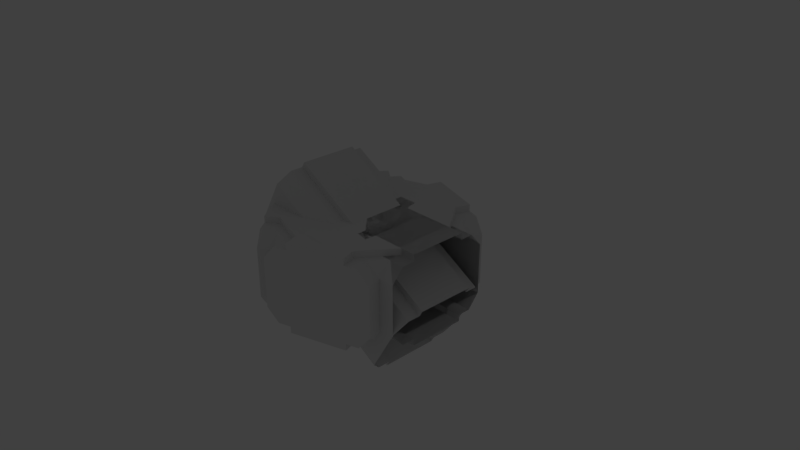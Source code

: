 # Source: internals.blend  (saved by Blender 2.78.0; exported with 4.5.12 LTS)
import bpy
from mathutils import Matrix  # noqa: F401  (used for matrix-valued properties, if any)

bpy.ops.wm.read_factory_settings(use_empty=True)
scene = bpy.context.scene
scene.name = 'Scene'

# ---- collections
col_collection_1 = bpy.data.collections.new('Collection 1'); scene.collection.children.link(col_collection_1)
col_collection_1.hide_render = True
col_collection_1.hide_viewport = True
col_collection_2 = bpy.data.collections.new('Collection 2'); scene.collection.children.link(col_collection_2)

# ---- world
world_world = bpy.data.worlds.new('World'); scene.world = world_world
world_world.color = (0.05088, 0.05088, 0.05088)
world_world.use_sun_shadow = False
world_world.sun_shadow_jitter_overblur = 0.0
world_world.cycles.sampling_method = 'MANUAL'

# ---- cameras
cam_camera = bpy.data.cameras.new('Camera')
cam_camera.clip_end = 100.0
cam_camera.lens = 35.0
cam_camera.sensor_width = 32.0
cam_camera.sensor_height = 18.0
cam_camera.ortho_scale = 7.314
cam_camera.dof.focus_distance = 0.0
cam_camera.dof.aperture_fstop = 128.0

# ---- lights
light_sun = bpy.data.lights.new('Sun', 'SUN')
light_sun.transmission_factor = 0.0
light_sun.angle = 0.1993
light_sun.energy = 1.0
light_sun.shadow_buffer_clip_start = 0.5
light_sun.shadow_soft_size = 0.1
light_sun.shadow_cascade_max_distance = 1000.0
light_lamp = bpy.data.lights.new('Lamp', 'POINT')
light_lamp.transmission_factor = 0.0
light_lamp.cutoff_distance = 30.0
light_lamp.energy = 100.0
light_lamp.shadow_buffer_clip_start = 1.001
light_lamp.shadow_soft_size = 0.1
light_lamp.shadow_maximum_resolution = 0.006
light_lamp.use_absolute_resolution = True

# ---- meshes
me_plane_011 = bpy.data.meshes.new('Plane.011')
me_plane_011.from_pydata([(-3.752, -2.15, -4.038), (-3.077, -2.15, -4.258), (2.301, -0.7069, -5.339), (1.276, -0.7069, -5.672), (0.662, -2.15, -5.472), (-4.366, -0.7069, -3.839), (-4.366, -1.403, -3.839), (4.992, -2.15, -1.636), (2.301, -0.2999, -5.339), (2.681, -2.15, -4.816), (4.045, -2.516, -2.939), (-5.0, -2.15, -2.321), (-5.0, -1.403, -2.967), (-0.01314, -2.15, -5.253), (-1.545, -2.516, -4.755), (5.789, -1.403, -0.539), (4.992, -2.516, -1.636), (3.098, -2.15, -4.242), (3.098, -2.516, -4.242), (-5.0, -0.2999, -2.967), (-5.0, -0.7069, -2.967), (-5.0, -2.15, -1.611), (-5.0, -2.516, -1.611), (1.276, -0.2999, -5.672), (1.276, -1.403, -5.672), (-0.01314, -2.516, -5.253), (-4.366, -0.2999, -3.839), (-3.077, -2.516, -4.258), (5.789, -0.2999, -0.539), (5.789, -0.7069, -0.539), (5.409, -2.15, -1.062), (2.301, -1.403, -5.339), (-4.131, -0.7069, -3.002), (1.578, -0.2999, -4.857), (1.578, -0.7069, -4.857), (1.578, -1.403, -4.857), (0.9225, -2.15, -4.671), (0.2474, -2.15, -4.451), (0.2474, -2.516, -4.451), (-4.131, -0.2999, -3.002), (-4.131, -1.403, -3.002), (-3.492, -2.15, -3.236), (-2.817, -2.15, -3.456), (-2.817, -2.516, -3.456), (-1.285, -2.516, -3.953), (4.727, -2.15, -0.566), (4.31, -2.15, -1.14), (4.31, -2.516, -1.14), (1.999, -2.15, -4.321), (2.416, -2.15, -3.747), (2.416, -2.516, -3.747), (3.363, -2.516, -2.443), (-4.157, -2.15, -2.321), (-4.157, -2.15, -1.611), (-4.157, -2.516, -1.611), (1.276, 0.0, -5.672), (-3.752, 2.15, -4.038), (-3.077, 2.15, -4.258), (-4.366, 0.0, -3.839), (2.301, 0.7069, -5.339), (1.276, 0.7069, -5.672), (0.662, 2.15, -5.472), (-4.366, 0.7069, -3.839), (-4.366, 1.403, -3.839), (4.992, 2.15, -1.636), (2.301, 0.2999, -5.339), (2.681, 2.15, -4.816), (4.045, 2.516, -2.939), (-5.0, 2.15, -2.321), (-5.0, 1.403, -2.967), (-0.01314, 2.15, -5.253), (-1.545, 2.516, -4.755), (5.789, 1.403, -0.539), (4.992, 2.516, -1.636), (5.789, 0.0, -0.539), (3.098, 2.15, -4.242), (3.098, 2.516, -4.242), (-5.0, 0.2999, -2.967), (-5.0, 0.7069, -2.967), (-5.0, 2.15, -1.611), (-5.0, 2.516, -1.611), (-5.0, 0.0, -2.967), (1.276, 0.2999, -5.672), (1.276, 1.403, -5.672), (-0.01314, 2.516, -5.253), (-4.366, 0.2999, -3.839), (-3.077, 2.516, -4.258), (5.789, 0.2999, -0.539), (5.789, 0.7069, -0.539), (5.409, 2.15, -1.062), (2.301, 1.403, -5.339), (2.301, 0.0, -5.339), (-4.131, 0.7069, -3.002), (1.578, 0.2999, -4.857), (1.578, 0.7069, -4.857), (1.578, 1.403, -4.857), (0.9225, 2.15, -4.671), (0.2474, 2.15, -4.451), (0.2474, 2.516, -4.451), (1.578, 0.0, -4.857), (-4.131, 0.2999, -3.002), (-4.131, 1.403, -3.002), (-3.492, 2.15, -3.236), (-2.817, 2.15, -3.456), (-2.817, 2.516, -3.456), (-1.285, 2.516, -3.953), (-4.131, 0.0, -3.002), (4.727, 2.15, -0.566), (4.31, 2.15, -1.14), (4.31, 2.516, -1.14), (1.999, 2.15, -4.321), (2.416, 2.15, -3.747), (2.416, 2.516, -3.747), (3.363, 2.516, -2.443), (-4.157, 2.15, -2.321), (-4.157, 2.15, -1.611), (-4.157, 2.516, -1.611), (-3.752, -2.15, 4.038), (-3.077, -2.15, 4.258), (2.301, -0.7069, 5.339), (-5.0, -2.516, 0.0), (1.276, -0.7069, 5.672), (0.662, -2.15, 5.472), (-4.366, -0.7069, 3.839), (-4.366, -1.403, 3.839), (4.992, -2.15, 1.636), (2.301, -0.2999, 5.339), (2.681, -2.15, 4.816), (4.045, -2.516, 2.939), (-5.0, -2.15, 2.321), (-5.0, -1.403, 2.967), (-0.01314, -2.15, 5.253), (-1.545, -2.516, 4.755), (5.789, -1.403, 0.539), (4.992, -2.516, 1.636), (3.098, -2.15, 4.242), (3.098, -2.516, 4.242), (-5.0, -0.2999, 2.967), (-5.0, -0.7069, 2.967), (-5.0, -2.15, 1.611), (-5.0, -2.516, 1.611), (1.276, -0.2999, 5.672), (1.276, -1.403, 5.672), (-0.01314, -2.516, 5.253), (-4.366, -0.2999, 3.839), (-3.077, -2.516, 4.258), (5.789, -0.2999, 0.539), (5.789, -0.7069, 0.539), (5.409, -2.15, 1.062), (2.301, -1.403, 5.339), (-4.131, -0.7069, 3.002), (1.578, -0.2999, 4.857), (1.578, -0.7069, 4.857), (1.578, -1.403, 4.857), (0.9225, -2.15, 4.671), (0.2474, -2.15, 4.451), (0.2474, -2.516, 4.451), (-4.131, -0.2999, 3.002), (-4.131, -1.403, 3.002), (-3.492, -2.15, 3.236), (-2.817, -2.15, 3.456), (-2.817, -2.516, 3.456), (-1.285, -2.516, 3.953), (5.107, -0.2999, 0.0), (5.107, -0.7069, 0.0), (5.107, -1.403, 0.0), (4.727, -2.15, 0.566), (4.31, -2.15, 1.14), (4.31, -2.516, 1.14), (1.999, -2.15, 4.321), (2.416, -2.15, 3.747), (2.416, -2.516, 3.747), (3.363, -2.516, 2.443), (-4.157, -2.15, 2.321), (-4.157, -2.15, 1.611), (-4.157, -2.516, 1.611), (-4.157, -2.516, 0.0), (4.31, -2.516, 0.0), (4.727, -2.15, 0.0), (4.31, -2.15, 0.0), (1.276, 0.0, 5.672), (-3.752, 2.15, 4.038), (-3.077, 2.15, 4.258), (-4.366, 0.0, 3.839), (2.301, 0.7069, 5.339), (-5.0, 2.516, 0.0), (1.276, 0.7069, 5.672), (0.662, 2.15, 5.472), (-4.366, 0.7069, 3.839), (-4.366, 1.403, 3.839), (4.992, 2.15, 1.636), (2.301, 0.2999, 5.339), (2.681, 2.15, 4.816), (4.045, 2.516, 2.939), (-5.0, 2.15, 2.321), (-5.0, 1.403, 2.967), (-0.01314, 2.15, 5.253), (-1.545, 2.516, 4.755), (5.789, 1.403, 0.539), (4.992, 2.516, 1.636), (5.789, 0.0, 0.539), (3.098, 2.15, 4.242), (3.098, 2.516, 4.242), (-5.0, 0.2999, 2.967), (-5.0, 0.7069, 2.967), (-5.0, 2.15, 1.611), (-5.0, 2.516, 1.611), (-5.0, 0.0, 2.967), (1.276, 0.2999, 5.672), (1.276, 1.403, 5.672), (-0.01314, 2.516, 5.253), (-4.366, 0.2999, 3.839), (-3.077, 2.516, 4.258), (5.789, 0.2999, 0.539), (5.789, 0.7069, 0.539), (5.409, 2.15, 1.062), (2.301, 1.403, 5.339), (2.301, 0.0, 5.339), (-4.131, 0.7069, 3.002), (1.578, 0.2999, 4.857), (1.578, 0.7069, 4.857), (1.578, 1.403, 4.857), (0.9225, 2.15, 4.671), (0.2474, 2.15, 4.451), (0.2474, 2.516, 4.451), (1.578, 0.0, 4.857), (-4.131, 0.2999, 3.002), (-4.131, 1.403, 3.002), (-3.492, 2.15, 3.236), (-2.817, 2.15, 3.456), (-2.817, 2.516, 3.456), (-1.285, 2.516, 3.953), (-4.131, 0.0, 3.002), (5.107, 0.2999, 0.0), (5.107, 0.7069, 0.0), (5.107, 1.403, 0.0), (4.727, 2.15, 0.566), (4.31, 2.15, 1.14), (4.31, 2.516, 1.14), (5.107, 0.0, 0.0), (1.999, 2.15, 4.321), (2.416, 2.15, 3.747), (2.416, 2.516, 3.747), (3.363, 2.516, 2.443), (-4.157, 2.15, 2.321), (-4.157, 2.15, 1.611), (-4.157, 2.516, 1.611), (-4.157, 2.516, 0.0), (4.31, 2.516, 0.0), (4.727, 2.15, 0.0), (4.31, 2.15, 0.0)], [], [(91, 99, 33, 8), (8, 33, 34, 2), (2, 34, 35, 31), (31, 35, 48, 9), (9, 48, 49, 17), (17, 49, 50, 18), (18, 50, 51, 10), (55, 23, 33, 99), (23, 3, 34, 33), (3, 24, 35, 34), (24, 4, 36, 35), (4, 13, 37, 36), (13, 25, 38, 37), (25, 14, 44, 38), (81, 19, 39, 106), (19, 20, 32, 39), (20, 12, 40, 32), (12, 11, 52, 40), (11, 21, 53, 52), (58, 106, 39, 26), (21, 22, 54, 53), (26, 39, 32, 5), (22, 120, 176, 54), (5, 32, 40, 6), (6, 40, 41, 0), (0, 41, 42, 1), (1, 42, 43, 27), (27, 43, 44, 14), (74, 28, 163, 239), (28, 29, 164, 163), (29, 15, 165, 164), (15, 30, 45, 165), (30, 7, 46, 45), (7, 16, 47, 46), (16, 10, 51, 47), (13, 1, 27, 14, 25), (0, 1, 13, 4, 24, 6), (5, 6, 24, 3), (23, 26, 5, 3), (55, 58, 26, 23), (17, 18, 10, 16, 7), (15, 31, 9, 17, 7, 30), (29, 2, 31, 15), (28, 8, 2, 29), (74, 91, 8, 28), (44, 43, 54, 176, 177, 47, 51, 50, 38), (42, 53, 54, 43), (41, 52, 53, 42), (40, 52, 41), (36, 37, 49, 48), (37, 38, 50, 49), (35, 36, 48), (165, 45, 178), (46, 47, 177, 179), (46, 179, 178, 45), (91, 65, 93, 99), (65, 59, 94, 93), (59, 90, 95, 94), (90, 66, 110, 95), (66, 75, 111, 110), (75, 76, 112, 111), (76, 67, 113, 112), (55, 99, 93, 82), (82, 93, 94, 60), (60, 94, 95, 83), (83, 95, 96, 61), (61, 96, 97, 70), (70, 97, 98, 84), (84, 98, 105, 71), (81, 106, 100, 77), (77, 100, 92, 78), (78, 92, 101, 69), (69, 101, 114, 68), (68, 114, 115, 79), (58, 85, 100, 106), (79, 115, 116, 80), (85, 62, 92, 100), (80, 116, 247, 185), (62, 63, 101, 92), (63, 56, 102, 101), (56, 57, 103, 102), (57, 86, 104, 103), (86, 71, 105, 104), (74, 239, 233, 87), (87, 233, 234, 88), (88, 234, 235, 72), (72, 235, 107, 89), (89, 107, 108, 64), (64, 108, 109, 73), (73, 109, 113, 67), (70, 84, 71, 86, 57), (56, 63, 83, 61, 70, 57), (62, 60, 83, 63), (82, 60, 62, 85), (55, 82, 85, 58), (75, 64, 73, 67, 76), (72, 89, 64, 75, 66, 90), (88, 72, 90, 59), (87, 88, 59, 65), (74, 87, 65, 91), (105, 98, 112, 113, 109, 248, 247, 116, 104), (103, 104, 116, 115), (102, 103, 115, 114), (101, 102, 114), (96, 110, 111, 97), (97, 111, 112, 98), (95, 110, 96), (235, 249, 107), (108, 250, 248, 109), (108, 107, 249, 250), (217, 126, 151, 225), (126, 119, 152, 151), (119, 149, 153, 152), (149, 127, 169, 153), (127, 135, 170, 169), (135, 136, 171, 170), (136, 128, 172, 171), (180, 225, 151, 141), (141, 151, 152, 121), (121, 152, 153, 142), (142, 153, 154, 122), (122, 154, 155, 131), (131, 155, 156, 143), (143, 156, 162, 132), (207, 232, 157, 137), (137, 157, 150, 138), (138, 150, 158, 130), (130, 158, 173, 129), (129, 173, 174, 139), (183, 144, 157, 232), (139, 174, 175, 140), (144, 123, 150, 157), (140, 175, 176, 120), (123, 124, 158, 150), (124, 117, 159, 158), (117, 118, 160, 159), (118, 145, 161, 160), (145, 132, 162, 161), (200, 239, 163, 146), (146, 163, 164, 147), (147, 164, 165, 133), (133, 165, 166, 148), (148, 166, 167, 125), (125, 167, 168, 134), (134, 168, 172, 128), (131, 143, 132, 145, 118), (117, 124, 142, 122, 131, 118), (123, 121, 142, 124), (141, 121, 123, 144), (180, 141, 144, 183), (135, 125, 134, 128, 136), (133, 148, 125, 135, 127, 149), (147, 133, 149, 119), (146, 147, 119, 126), (200, 146, 126, 217), (162, 156, 171, 172, 168, 177, 176, 175, 161), (160, 161, 175, 174), (159, 160, 174, 173), (158, 159, 173), (154, 169, 170, 155), (155, 170, 171, 156), (153, 169, 154), (165, 178, 166), (167, 179, 177, 168), (167, 166, 178, 179), (217, 225, 219, 191), (191, 219, 220, 184), (184, 220, 221, 216), (216, 221, 240, 192), (192, 240, 241, 201), (201, 241, 242, 202), (202, 242, 243, 193), (180, 208, 219, 225), (208, 186, 220, 219), (186, 209, 221, 220), (209, 187, 222, 221), (187, 196, 223, 222), (196, 210, 224, 223), (210, 197, 231, 224), (207, 203, 226, 232), (203, 204, 218, 226), (204, 195, 227, 218), (195, 194, 244, 227), (194, 205, 245, 244), (183, 232, 226, 211), (205, 206, 246, 245), (211, 226, 218, 188), (206, 185, 247, 246), (188, 218, 227, 189), (189, 227, 228, 181), (181, 228, 229, 182), (182, 229, 230, 212), (212, 230, 231, 197), (200, 213, 233, 239), (213, 214, 234, 233), (214, 198, 235, 234), (198, 215, 236, 235), (215, 190, 237, 236), (190, 199, 238, 237), (199, 193, 243, 238), (196, 182, 212, 197, 210), (181, 182, 196, 187, 209, 189), (188, 189, 209, 186), (208, 211, 188, 186), (180, 183, 211, 208), (201, 202, 193, 199, 190), (198, 216, 192, 201, 190, 215), (214, 184, 216, 198), (213, 191, 184, 214), (200, 217, 191, 213), (231, 230, 246, 247, 248, 238, 243, 242, 224), (229, 245, 246, 230), (228, 244, 245, 229), (227, 244, 228), (222, 223, 241, 240), (223, 224, 242, 241), (221, 222, 240), (235, 236, 249), (237, 238, 248, 250), (237, 250, 249, 236)])
me_plane_011.use_remesh_preserve_volume = False
me_plane_011.use_remesh_preserve_attributes = False
me_plane_011.use_mirror_vertex_groups = False
me_plane_011.update()
me_plane_010 = bpy.data.meshes.new('Plane.010')
me_plane_010.from_pydata([(7.452, 0.9564, -1.383), (4.936, 5.314, -1.383), (7.452, 0.9564, 1.839), (4.936, 5.314, 1.839), (2.215, -0.7821, -2.738), (2.589, -1.429, -2.092), (2.589, -1.429, -1.383), (2.772, -1.746, -1.383), (6.752, 0.5522, -1.383), (1.514, 0.433, -2.738), (0.8123, 1.648, -2.738), (0.4389, 2.295, -2.092), (0.4389, 2.295, -1.383), (0.256, 2.612, -1.383), (4.236, 4.91, -1.383), (2.215, -0.7821, 3.195), (2.589, -1.429, 2.549), (2.589, -1.429, 1.839), (2.772, -1.746, 1.839), (2.772, -1.746, 0.2282), (6.752, 0.5522, 1.839), (1.514, 0.433, 3.195), (0.8123, 1.648, 3.195), (0.4389, 2.295, 2.549), (0.4389, 2.295, 1.839), (0.256, 2.612, 1.839), (4.236, 4.91, 1.839), (0.256, -1.307, -2.738), (0.256, -2.054, -2.092), (0.256, -2.054, -1.383), (0.256, -2.42, -1.383), (-9.8, -6.118, -2.923), (0.256, 0.09595, -2.738), (0.256, 1.499, -2.738), (0.256, 2.246, -2.092), (0.256, 2.246, -1.383), (0.256, 2.612, -1.383), (-9.8, -1.087, -2.923), (0.256, -1.307, 3.195), (0.256, -2.054, 2.549), (0.256, -2.054, 1.839), (0.256, -2.42, 1.839), (0.256, -2.42, 0.2282), (-9.8, -6.118, 0.2988), (0.256, 0.09595, 3.195), (0.256, 1.499, 3.195), (0.256, 2.246, 2.549), (0.256, 2.246, 1.839), (0.256, 2.612, 1.839), (-9.8, -1.087, 0.2988), (-10.61, -6.118, -2.923), (-10.61, -1.087, -2.923), (-10.61, -6.118, 0.2988), (-10.61, -1.087, 0.2988)], [], [(12, 13, 36, 35), (11, 12, 35, 34), (10, 11, 34, 33), (9, 32, 27, 4), (9, 10, 33, 32), (4, 27, 28, 5), (5, 28, 29, 6), (7, 30, 42, 19), (18, 19, 42, 41), (17, 18, 41, 40), (16, 17, 40, 39), (15, 16, 39, 38), (21, 15, 38, 44), (21, 44, 45, 22), (22, 45, 46, 23), (48, 25, 24, 47), (23, 46, 47, 24), (6, 29, 30, 7)])
me_plane_010.use_remesh_preserve_volume = False
me_plane_010.use_remesh_preserve_attributes = False
me_plane_010.use_mirror_vertex_groups = False
me_plane_010.update()
me_plane_008 = bpy.data.meshes.new('Plane.008')
me_plane_008.from_pydata([(7.452, 0.9564, -1.383), (4.936, 5.314, -1.383), (7.452, 0.9564, 1.839), (4.936, 5.314, 1.839), (2.215, -0.7821, -2.738), (2.589, -1.429, -2.092), (2.589, -1.429, -1.383), (2.772, -1.746, -1.383), (6.752, 0.5522, -1.383), (1.514, 0.433, -2.738), (0.8123, 1.648, -2.738), (0.4389, 2.295, -2.092), (0.4389, 2.295, -1.383), (0.256, 2.612, -1.383), (4.236, 4.91, -1.383), (2.215, -0.7821, 3.195), (2.589, -1.429, 2.549), (2.589, -1.429, 1.839), (2.772, -1.746, 1.839), (2.772, -1.746, 0.2282), (6.752, 0.5522, 1.839), (1.514, 0.433, 3.195), (0.8123, 1.648, 3.195), (0.4389, 2.295, 2.549), (0.4389, 2.295, 1.839), (0.256, 2.612, 1.839), (4.236, 4.91, 1.839), (0.256, -1.307, -2.738), (0.256, -2.054, -2.092), (0.256, -2.054, -1.383), (0.256, -2.42, -1.383), (-9.8, -6.118, -2.923), (0.256, 0.09595, -2.738), (0.256, 1.499, -2.738), (0.256, 2.246, -2.092), (0.256, 2.246, -1.383), (0.256, 2.612, -1.383), (-9.8, -1.087, -2.923), (0.256, -1.307, 3.195), (0.256, -2.054, 2.549), (0.256, -2.054, 1.839), (0.256, -2.42, 1.839), (0.256, -2.42, 0.2282), (-9.8, -6.118, 0.2988), (0.256, 0.09595, 3.195), (0.256, 1.499, 3.195), (0.256, 2.246, 2.549), (0.256, 2.246, 1.839), (0.256, 2.612, 1.839), (-9.8, -1.087, 0.2988), (-10.61, -6.118, -2.923), (-10.61, -1.087, -2.923), (-10.61, -6.118, 0.2988), (-10.61, -1.087, 0.2988)], [], [(12, 13, 36, 35), (11, 12, 35, 34), (10, 11, 34, 33), (9, 32, 27, 4), (9, 10, 33, 32), (4, 27, 28, 5), (5, 28, 29, 6), (7, 30, 42, 19), (18, 19, 42, 41), (17, 18, 41, 40), (16, 17, 40, 39), (15, 16, 39, 38), (21, 15, 38, 44), (21, 44, 45, 22), (22, 45, 46, 23), (48, 25, 24, 47), (23, 46, 47, 24), (6, 29, 30, 7)])
me_plane_008.use_remesh_preserve_volume = False
me_plane_008.use_remesh_preserve_attributes = False
me_plane_008.use_mirror_vertex_groups = False
me_plane_008.update()
me_plane_007 = bpy.data.meshes.new('Plane.007')
me_plane_007.from_pydata([(0.4042, -2.15, -1.682), (0.4042, -0.2999, -2.967), (0.4042, -0.7069, -2.967), (0.4042, -1.403, -2.967), (0.4042, -2.15, -2.321), (5.0, -0.2999, -2.967), (5.0, -0.7069, -2.967), (5.0, -1.403, -2.967), (5.0, -2.15, -2.321), (0.4042, -1.403, -2.327), (0.4042, -0.7069, -2.327), (0.4042, -0.2999, -2.085), (0.4042, -2.15, -1.611), (5.0, -2.15, -1.611), (0.4042, -2.516, -1.611), (5.0, -2.516, -1.611), (0.4042, -2.15, -1.611), (0.3256, -2.15, -1.716), (0.3256, -0.2999, -2.119), (0.3256, -0.7069, -2.362), (0.3256, -1.403, -2.362), (0.3256, -2.15, -1.611), (0.4042, -2.516, -1.611), (0.4042, 2.15, -1.682), (0.4042, 0.0, -2.085), (0.4042, 0.0, -2.967), (0.4042, 0.2999, -2.967), (0.4042, 0.7069, -2.967), (0.4042, 1.403, -2.967), (0.4042, 2.15, -2.321), (5.0, 0.0, -2.967), (5.0, 0.2999, -2.967), (5.0, 0.7069, -2.967), (5.0, 1.403, -2.967), (5.0, 2.15, -2.321), (0.4042, 1.403, -2.327), (0.4042, 0.7069, -2.327), (0.4042, 0.2999, -2.085), (0.4042, 2.15, -1.611), (5.0, 2.15, -1.611), (0.4042, 2.516, -1.611), (5.0, 2.516, -1.611), (0.4042, 2.15, -1.611), (0.3256, 2.15, -1.716), (0.3256, 0.2999, -2.119), (0.3256, 0.7069, -2.362), (0.3256, 1.403, -2.362), (0.3256, 0.0, -2.119), (0.3256, 2.15, -1.611), (0.4042, 2.516, -1.611), (0.4042, -2.15, 1.682), (0.4042, -0.2999, 2.967), (0.4042, -0.7069, 2.967), (0.4042, -1.403, 2.967), (0.4042, -2.15, 2.321), (5.0, -0.2999, 2.967), (5.0, -0.7069, 2.967), (5.0, -1.403, 2.967), (5.0, -2.15, 2.321), (0.4042, -1.403, 2.327), (0.4042, -0.7069, 2.327), (0.4042, -0.2999, 2.085), (0.4042, -2.15, 1.611), (5.0, -2.15, 1.611), (0.4042, -2.516, 1.611), (5.0, -2.516, 1.611), (0.4042, -2.516, 0.0), (5.0, -2.516, 0.0), (0.4042, -2.15, 1.611), (0.3256, -2.15, 1.716), (0.3256, -0.2999, 2.119), (0.3256, -0.7069, 2.362), (0.3256, -1.403, 2.362), (0.3256, -2.15, 1.611), (0.4042, -2.516, 1.611), (0.4042, 2.15, 1.682), (0.4042, 0.0, 2.085), (0.4042, 0.0, 2.967), (0.4042, 0.2999, 2.967), (0.4042, 0.7069, 2.967), (0.4042, 1.403, 2.967), (0.4042, 2.15, 2.321), (5.0, 0.0, 2.967), (5.0, 0.2999, 2.967), (5.0, 0.7069, 2.967), (5.0, 1.403, 2.967), (5.0, 2.15, 2.321), (0.4042, 1.403, 2.327), (0.4042, 0.7069, 2.327), (0.4042, 0.2999, 2.085), (0.4042, 2.15, 1.611), (5.0, 2.15, 1.611), (0.4042, 2.516, 1.611), (5.0, 2.516, 1.611), (0.4042, 2.516, 0.0), (5.0, 2.516, 0.0), (0.4042, 2.15, 1.611), (0.3256, 2.15, 1.716), (0.3256, 0.2999, 2.119), (0.3256, 0.7069, 2.362), (0.3256, 1.403, 2.362), (0.3256, 0.0, 2.119), (0.3256, 2.15, 1.611), (0.4042, 2.516, 1.611), (-0.4042, -2.15, -1.682), (-0.4042, -0.2999, -2.967), (0.0, -2.15, -1.716), (-0.4042, -0.7069, -2.967), (-0.4042, -1.403, -2.967), (-0.4042, -2.15, -2.321), (0.0, -0.2999, -2.119), (0.0, -0.7069, -2.362), (0.0, -1.403, -2.362), (-5.0, -0.2999, -2.967), (-5.0, -0.7069, -2.967), (-5.0, -1.403, -2.967), (-5.0, -2.15, -2.321), (-0.4042, -1.403, -2.327), (-0.4042, -0.7069, -2.327), (-0.4042, -0.2999, -2.085), (-0.4042, -2.15, -1.611), (-5.0, -2.15, -1.611), (-0.4042, -2.516, -1.611), (-5.0, -2.516, -1.611), (0.0, -2.516, -1.611), (-0.4042, -2.15, -1.611), (0.0, -2.15, -1.611), (-0.3256, -2.15, -1.716), (-0.3256, -0.2999, -2.119), (-0.3256, -0.7069, -2.362), (-0.3256, -1.403, -2.362), (-0.3256, -2.15, -1.611), (-0.4042, -2.516, -1.611), (-0.4042, 2.15, -1.682), (-0.4042, 0.0, -2.085), (-0.4042, 0.0, -2.967), (-0.4042, 0.2999, -2.967), (0.0, 2.15, -1.716), (-0.4042, 0.7069, -2.967), (-0.4042, 1.403, -2.967), (-0.4042, 2.15, -2.321), (0.0, 0.2999, -2.119), (0.0, 0.7069, -2.362), (0.0, 1.403, -2.362), (0.0, 0.0, -2.119), (-5.0, 0.0, -2.967), (-5.0, 0.2999, -2.967), (-5.0, 0.7069, -2.967), (-5.0, 1.403, -2.967), (-5.0, 2.15, -2.321), (-0.4042, 1.403, -2.327), (-0.4042, 0.7069, -2.327), (-0.4042, 0.2999, -2.085), (-0.4042, 2.15, -1.611), (-5.0, 2.15, -1.611), (-0.4042, 2.516, -1.611), (-5.0, 2.516, -1.611), (0.0, 2.516, -1.611), (-0.4042, 2.15, -1.611), (0.0, 2.15, -1.611), (-0.3256, 2.15, -1.716), (-0.3256, 0.2999, -2.119), (-0.3256, 0.7069, -2.362), (-0.3256, 1.403, -2.362), (-0.3256, 0.0, -2.119), (-0.3256, 2.15, -1.611), (-0.4042, 2.516, -1.611), (-0.4042, -2.15, 1.682), (-0.4042, -0.2999, 2.967), (0.0, -2.15, 1.716), (-0.4042, -0.7069, 2.967), (-0.4042, -1.403, 2.967), (-0.4042, -2.15, 2.321), (0.0, -0.2999, 2.119), (0.0, -0.7069, 2.362), (0.0, -1.403, 2.362), (-5.0, -0.2999, 2.967), (-5.0, -0.7069, 2.967), (-5.0, -1.403, 2.967), (-5.0, -2.15, 2.321), (-0.4042, -1.403, 2.327), (-0.4042, -0.7069, 2.327), (-0.4042, -0.2999, 2.085), (-0.4042, -2.15, 1.611), (-5.0, -2.15, 1.611), (-0.4042, -2.516, 1.611), (-5.0, -2.516, 1.611), (-0.4042, -2.516, 0.0), (-5.0, -2.516, 0.0), (0.0, -2.516, 1.611), (0.0, -2.516, 0.0), (-0.4042, -2.15, 1.611), (0.0, -2.15, 1.611), (-0.3256, -2.15, 1.716), (-0.3256, -0.2999, 2.119), (-0.3256, -0.7069, 2.362), (-0.3256, -1.403, 2.362), (-0.3256, -2.15, 1.611), (-0.4042, -2.516, 1.611), (-0.4042, 2.15, 1.682), (-0.4042, 0.0, 2.085), (-0.4042, 0.0, 2.967), (-0.4042, 0.2999, 2.967), (0.0, 2.15, 1.716), (-0.4042, 0.7069, 2.967), (-0.4042, 1.403, 2.967), (-0.4042, 2.15, 2.321), (0.0, 0.2999, 2.119), (0.0, 0.7069, 2.362), (0.0, 1.403, 2.362), (0.0, 0.0, 2.119), (-5.0, 0.0, 2.967), (-5.0, 0.2999, 2.967), (-5.0, 0.7069, 2.967), (-5.0, 1.403, 2.967), (-5.0, 2.15, 2.321), (-0.4042, 1.403, 2.327), (-0.4042, 0.7069, 2.327), (-0.4042, 0.2999, 2.085), (-0.4042, 2.15, 1.611), (-5.0, 2.15, 1.611), (-0.4042, 2.516, 1.611), (-5.0, 2.516, 1.611), (-0.4042, 2.516, 0.0), (-5.0, 2.516, 0.0), (0.0, 2.516, 1.611), (0.0, 2.516, 0.0), (-0.4042, 2.15, 1.611), (0.0, 2.15, 1.611), (-0.3256, 2.15, 1.716), (-0.3256, 0.2999, 2.119), (-0.3256, 0.7069, 2.362), (-0.3256, 1.403, 2.362), (-0.3256, 0.0, 2.119), (-0.3256, 2.15, 1.611), (-0.4042, 2.516, 1.611)], [], [(19, 111, 112, 20), (18, 110, 111, 19), (47, 144, 110, 18), (20, 112, 106, 17), (3, 4, 8, 7), (15, 14, 66, 67), (24, 11, 1, 25), (11, 10, 2, 1), (10, 9, 3, 2), (8, 4, 0, 12, 13), (13, 12, 14, 15), (17, 106, 126, 21), (9, 0, 4, 3), (12, 16, 21, 126, 124, 14), (0, 17, 21, 16), (9, 20, 17, 0), (24, 47, 18, 11), (11, 18, 19, 10), (10, 19, 20, 9), (1, 2, 3, 7, 6, 5, 30, 25), (66, 14, 124, 190), (45, 46, 143, 142), (44, 45, 142, 141), (47, 44, 141, 144), (46, 43, 137, 143), (28, 33, 34, 29), (41, 95, 94, 40), (24, 25, 26, 37), (37, 26, 27, 36), (36, 27, 28, 35), (34, 39, 38, 23, 29), (39, 41, 40, 38), (43, 48, 159, 137), (35, 28, 29, 23), (38, 40, 157, 159, 48, 42), (23, 42, 48, 43), (35, 23, 43, 46), (24, 37, 44, 47), (37, 36, 45, 44), (36, 35, 46, 45), (26, 25, 30, 31, 32, 33, 28, 27), (94, 226, 157, 40), (71, 72, 175, 174), (70, 71, 174, 173), (101, 70, 173, 210), (72, 69, 169, 175), (53, 57, 58, 54), (65, 67, 66, 64), (76, 77, 51, 61), (61, 51, 52, 60), (60, 52, 53, 59), (58, 63, 62, 50, 54), (63, 65, 64, 62), (69, 73, 192, 169), (59, 53, 54, 50), (62, 64, 189, 192, 73, 68), (50, 68, 73, 69), (59, 50, 69, 72), (76, 61, 70, 101), (61, 60, 71, 70), (60, 59, 72, 71), (51, 77, 82, 55, 56, 57, 53, 52), (66, 190, 189, 64), (99, 208, 209, 100), (98, 207, 208, 99), (101, 210, 207, 98), (100, 209, 203, 97), (80, 81, 86, 85), (93, 92, 94, 95), (76, 89, 78, 77), (89, 88, 79, 78), (88, 87, 80, 79), (86, 81, 75, 90, 91), (91, 90, 92, 93), (97, 203, 228, 102), (87, 75, 81, 80), (90, 96, 102, 228, 225, 92), (75, 97, 102, 96), (87, 100, 97, 75), (76, 101, 98, 89), (89, 98, 99, 88), (88, 99, 100, 87), (78, 79, 80, 85, 84, 83, 82, 77), (94, 92, 225, 226), (129, 130, 112, 111), (128, 129, 111, 110), (164, 128, 110, 144), (130, 127, 106, 112), (108, 115, 116, 109), (123, 188, 187, 122), (134, 135, 105, 119), (119, 105, 107, 118), (118, 107, 108, 117), (116, 121, 120, 104, 109), (121, 123, 122, 120), (127, 131, 126, 106), (117, 108, 109, 104), (120, 122, 124, 126, 131, 125), (104, 125, 131, 127), (117, 104, 127, 130), (134, 119, 128, 164), (119, 118, 129, 128), (118, 117, 130, 129), (105, 135, 145, 113, 114, 115, 108, 107), (187, 190, 124, 122), (162, 142, 143, 163), (161, 141, 142, 162), (164, 144, 141, 161), (163, 143, 137, 160), (139, 140, 149, 148), (156, 155, 223, 224), (134, 152, 136, 135), (152, 151, 138, 136), (151, 150, 139, 138), (149, 140, 133, 153, 154), (154, 153, 155, 156), (160, 137, 159, 165), (150, 133, 140, 139), (153, 158, 165, 159, 157, 155), (133, 160, 165, 158), (150, 163, 160, 133), (134, 164, 161, 152), (152, 161, 162, 151), (151, 162, 163, 150), (136, 138, 139, 148, 147, 146, 145, 135), (223, 155, 157, 226), (195, 174, 175, 196), (194, 173, 174, 195), (233, 210, 173, 194), (196, 175, 169, 193), (171, 172, 179, 178), (186, 185, 187, 188), (200, 182, 168, 201), (182, 181, 170, 168), (181, 180, 171, 170), (179, 172, 167, 183, 184), (184, 183, 185, 186), (193, 169, 192, 197), (180, 167, 172, 171), (183, 191, 197, 192, 189, 185), (167, 193, 197, 191), (180, 196, 193, 167), (200, 233, 194, 182), (182, 194, 195, 181), (181, 195, 196, 180), (168, 170, 171, 178, 177, 176, 211, 201), (187, 185, 189, 190), (231, 232, 209, 208), (230, 231, 208, 207), (233, 230, 207, 210), (232, 229, 203, 209), (205, 214, 215, 206), (222, 224, 223, 221), (200, 201, 202, 218), (218, 202, 204, 217), (217, 204, 205, 216), (215, 220, 219, 199, 206), (220, 222, 221, 219), (229, 234, 228, 203), (216, 205, 206, 199), (219, 221, 225, 228, 234, 227), (199, 227, 234, 229), (216, 199, 229, 232), (200, 218, 230, 233), (218, 217, 231, 230), (217, 216, 232, 231), (202, 201, 211, 212, 213, 214, 205, 204), (223, 226, 225, 221)])
me_plane_007.use_remesh_preserve_volume = False
me_plane_007.use_remesh_preserve_attributes = False
me_plane_007.use_mirror_vertex_groups = False
me_plane_007.update()
me_plane_005 = bpy.data.meshes.new('Plane.005')
me_plane_005.from_pydata([(-1.613, 2.516, 1.288e-07), (-4.0, 0.0, 2.967), (-4.0, 1.403, 2.967), (-4.0, 2.15, 2.321), (-4.0, 2.15, 1.611), (-4.0, 2.516, 1.611), (-4.0, 2.516, 0.0), (-2.967, 0.0, 2.967), (-2.967, 1.403, 2.967), (-1.611, 2.516, 1.611), (-2.321, 2.15, 2.321), (-1.611, 2.15, 2.321), (1.693e-07, 2.516, 1.613), (-2.967, -9.5e-08, 4.0), (-2.967, 1.403, 4.0), (-2.321, 2.15, 4.0), (-1.611, 2.15, 4.0), (-1.611, 2.516, 4.0), (4.768e-07, 2.516, 4.0), (0.0, 2.516, 0.0), (-2.321, 2.15, 1.611)], [], [(10, 11, 16, 15), (5, 6, 0, 9), (8, 7, 1, 2), (10, 8, 2, 3), (17, 9, 12, 18), (16, 11, 9, 17), (8, 10, 15, 14), (7, 8, 14, 13), (0, 19, 12, 9), (10, 20, 11), (11, 20, 9), (10, 3, 4, 20), (9, 20, 4, 5)])
me_plane_005.use_remesh_preserve_volume = False
me_plane_005.use_remesh_preserve_attributes = False
me_plane_005.use_mirror_vertex_groups = False
me_plane_005.update()
me_plane_003 = bpy.data.meshes.new('Plane.003')
me_plane_003.from_pydata([(-2.339, -0.2999, -3.594), (-2.339, -0.7069, -3.594), (-2.339, -1.403, -3.594), (-2.339, -2.15, -2.948), (-2.339, -2.15, -2.238), (-2.339, -2.516, -2.238), (-2.339, -5.442e-08, -3.594), (-2.339, 0.2999, -3.594), (-2.339, 0.7069, -3.594), (-2.339, 1.403, -3.594), (-2.339, 2.15, -2.948), (-2.339, 2.15, -2.238), (-2.339, 2.516, -2.238), (-2.339, -1.403, 2.339), (-2.339, -2.15, 1.694), (-2.339, -2.15, 0.9837), (-2.339, -2.516, 0.9837), (-2.339, -2.516, -0.6271), (-2.339, 1.403, 2.339), (-2.339, 2.15, 1.694), (-2.339, 2.15, 0.9837), (-2.339, 2.516, 0.9837), (-2.339, 2.516, -0.6271), (-0.069, -0.2999, -3.142), (-0.069, -0.7069, -3.142), (-0.069, -1.403, -3.142), (-0.3162, -2.15, -2.545), (-0.5878, -2.15, -1.889), (-0.5878, -2.516, -1.889), (-0.06899, -6.75e-08, -3.142), (-0.069, 0.2999, -3.142), (-0.069, 0.7069, -3.142), (-0.069, 1.403, -3.142), (-0.3162, 2.15, -2.545), (-0.5878, 2.15, -1.889), (-0.5878, 2.516, -1.889), (-2.092, -2.15, 1.743), (-1.821, -2.15, 1.087), (-1.821, -2.516, 1.087), (-1.204, -2.516, -0.4012), (-2.092, 2.15, 1.743), (-1.821, 2.15, 1.087), (-1.821, 2.516, 1.087), (-1.204, 2.516, -0.4012), (1.856, -0.2999, -1.856), (1.856, -0.7069, -1.856), (1.856, -1.403, -1.856), (1.399, -2.15, -1.399), (0.8972, -2.15, -0.8972), (0.8972, -2.516, -0.8972), (1.856, -8.284e-08, -1.856), (1.856, 0.2999, -1.856), (1.856, 0.7069, -1.856), (1.856, 1.403, -1.856), (1.399, 2.15, -1.399), (0.8972, 2.15, -0.8972), (0.8972, 2.516, -0.8972), (-1.883, -2.15, 1.883), (-1.381, -2.15, 1.381), (-1.381, -2.516, 1.381), (-0.2418, -2.516, 0.2418), (-1.883, 2.15, 1.883), (-1.381, 2.15, 1.381), (-1.381, 2.516, 1.381), (-0.2418, 2.516, 0.2418), (3.142, -0.2999, 0.06899), (3.142, -0.7069, 0.06899), (3.142, -1.403, 0.06899), (2.545, -2.15, 0.3162), (1.889, -2.15, 0.5878), (1.889, -2.516, 0.5878), (3.142, -1.058e-07, 0.06899), (3.142, 0.2999, 0.06899), (3.142, 0.7069, 0.06899), (3.142, 1.403, 0.06899), (2.545, 2.15, 0.3162), (1.889, 2.15, 0.5878), (1.889, 2.516, 0.5878), (-1.743, -2.15, 2.092), (-1.087, -2.15, 1.821), (-1.087, -2.516, 1.821), (0.4012, -2.516, 1.204), (-1.743, 2.15, 2.092), (-1.087, 2.15, 1.821), (-1.087, 2.516, 1.821), (0.4012, 2.516, 1.204), (3.594, -0.2999, 2.339), (3.594, -0.7069, 2.339), (3.594, -1.403, 2.339), (2.948, -2.15, 2.339), (2.238, -2.15, 2.339), (2.238, -2.516, 2.339), (3.594, -1.682e-07, 2.339), (3.594, 0.2999, 2.339), (3.594, 0.7069, 2.339), (3.594, 1.403, 2.339), (2.948, 2.15, 2.339), (2.238, 2.15, 2.339), (2.238, 2.516, 2.339), (-1.694, -2.15, 2.339), (-0.9837, -2.15, 2.339), (-0.9837, -2.516, 2.339), (0.6271, -2.516, 2.339), (-1.694, 2.15, 2.339), (-0.9837, 2.15, 2.339), (-0.9837, 2.516, 2.339), (0.6271, 2.516, 2.339)], [], [(5, 17, 39, 28), (21, 22, 43, 42), (22, 12, 35, 43), (9, 8, 31, 32), (17, 16, 38, 39), (10, 9, 32, 33), (14, 13, 36), (18, 19, 40), (3, 4, 27, 26), (11, 10, 33, 34), (19, 20, 41, 40), (6, 0, 23, 29), (4, 5, 28, 27), (0, 1, 24, 23), (12, 11, 34, 35), (15, 14, 36, 37), (20, 21, 42, 41), (1, 2, 25, 24), (7, 6, 29, 30), (2, 3, 26, 25), (16, 15, 37, 38), (8, 7, 30, 31), (38, 37, 58, 59), (28, 39, 60, 49), (39, 38, 59, 60), (30, 29, 50, 51), (31, 30, 51, 52), (32, 31, 52, 53), (33, 32, 53, 54), (18, 40, 61), (34, 33, 54, 55), (40, 41, 62, 61), (35, 34, 55, 56), (41, 42, 63, 62), (43, 35, 56, 64), (29, 23, 44, 50), (42, 43, 64, 63), (23, 24, 45, 44), (24, 25, 46, 45), (25, 26, 47, 46), (36, 13, 57), (26, 27, 48, 47), (37, 36, 57, 58), (27, 28, 49, 48), (57, 13, 78), (47, 48, 69, 68), (58, 57, 78, 79), (48, 49, 70, 69), (59, 58, 79, 80), (49, 60, 81, 70), (60, 59, 80, 81), (51, 50, 71, 72), (52, 51, 72, 73), (53, 52, 73, 74), (54, 53, 74, 75), (18, 61, 82), (55, 54, 75, 76), (61, 62, 83, 82), (56, 55, 76, 77), (62, 63, 84, 83), (64, 56, 77, 85), (50, 44, 65, 71), (63, 64, 85, 84), (44, 45, 66, 65), (45, 46, 67, 66), (46, 47, 68, 67), (65, 66, 87, 86), (66, 67, 88, 87), (67, 68, 89, 88), (78, 13, 99), (68, 69, 90, 89), (79, 78, 99, 100), (69, 70, 91, 90), (80, 79, 100, 101), (70, 81, 102, 91), (81, 80, 101, 102), (72, 71, 92, 93), (73, 72, 93, 94), (74, 73, 94, 95), (75, 74, 95, 96), (18, 82, 103), (76, 75, 96, 97), (82, 83, 104, 103), (77, 76, 97, 98), (83, 84, 105, 104), (85, 77, 98, 106), (71, 65, 86, 92), (84, 85, 106, 105)])
me_plane_003.use_remesh_preserve_volume = False
me_plane_003.use_remesh_preserve_attributes = False
me_plane_003.use_mirror_vertex_groups = False
me_plane_003.update()
me_plane = bpy.data.meshes.new('Plane')
me_plane.from_pydata([(0.4042, -2.15, -1.682), (0.4042, -0.2999, -2.967), (0.4042, -0.7069, -2.967), (0.4042, -1.403, -2.967), (0.4042, -2.15, -2.321), (5.0, -0.2999, -2.967), (5.0, -0.7069, -2.967), (5.0, -1.403, -2.967), (5.0, -2.15, -2.321), (0.4042, -1.403, -2.327), (0.4042, -0.7069, -2.327), (0.4042, -0.2999, -2.085), (0.4042, -2.15, -1.611), (5.0, -2.15, -1.611), (0.4042, -2.516, -1.611), (5.0, -2.516, -1.611), (0.4042, -2.15, -1.611), (0.3256, -2.15, -1.716), (0.3256, -0.2999, -2.119), (0.3256, -0.7069, -2.362), (0.3256, -1.403, -2.362), (0.3256, -2.15, -1.611), (0.4042, -2.516, -1.611), (0.4042, 2.516, -1.611), (0.4042, -2.516, 1.611), (0.4042, 2.516, 1.611), (-0.4042, -2.15, -1.682), (-0.4042, -0.2999, -2.967), (0.0, -2.15, -1.716), (-0.4042, -0.7069, -2.967), (-0.4042, -1.403, -2.967), (-0.4042, -2.15, -2.321), (0.0, -0.2999, -2.119), (0.0, -0.7069, -2.362), (0.0, -1.403, -2.362), (-5.0, -0.2999, -2.967), (-5.0, -0.7069, -2.967), (-5.0, -1.403, -2.967), (-5.0, -2.15, -2.321), (-0.4042, -1.403, -2.327), (-0.4042, -0.7069, -2.327), (-0.4042, -0.2999, -2.085), (-0.4042, -2.15, -1.611), (-5.0, -2.15, -1.611), (-0.4042, -2.516, -1.611), (-5.0, -2.516, -1.611), (0.0, -2.516, -1.611), (-0.4042, -2.15, -1.611), (0.0, -2.15, -1.611), (-0.3256, -2.15, -1.716), (-0.3256, -0.2999, -2.119), (-0.3256, -0.7069, -2.362), (-0.3256, -1.403, -2.362), (-0.3256, -2.15, -1.611), (-0.4042, -2.516, -1.611), (-0.4042, 2.516, -1.611), (-0.4042, -2.516, 1.611), (-0.4042, 2.516, 1.611), (-5.0, -1.403, -2.967), (-5.0, -2.516, -1.611), (-5.0, -1.403, -2.967), (-5.0, -2.516, -1.611), (-5.0, -1.403, -2.967), (-5.0, -2.516, -1.611), (5.0, -1.403, -2.967), (5.0, -0.7069, -2.967), (0.4042, 2.15, -1.682), (0.4042, 0.2999, -2.967), (0.4042, 0.7069, -2.967), (0.4042, 1.403, -2.967), (0.4042, 2.15, -2.321), (5.0, 0.2999, -2.967), (5.0, 0.7069, -2.967), (5.0, 1.403, -2.967), (5.0, 2.15, -2.321), (0.4042, 1.403, -2.327), (0.4042, 0.7069, -2.327), (0.4042, 0.2999, -2.085), (0.4042, 2.15, -1.611), (5.0, 2.15, -1.611), (0.4042, 2.516, -1.611), (5.0, 2.516, -1.611), (0.4042, 2.15, -1.611), (0.3256, 2.15, -1.716), (0.3256, 0.2999, -2.119), (0.3256, 0.7069, -2.362), (0.3256, 1.403, -2.362), (0.3256, 2.15, -1.611), (0.4042, 2.516, -1.611), (0.4042, 0.0, -2.085), (0.4042, 0.0, -2.967), (5.0, 0.0, -2.967), (0.3256, 0.0, -2.119), (0.4042, -2.516, -1.611), (0.4042, 2.516, 1.611), (0.4042, -2.516, 1.611), (-0.4042, 2.15, -1.682), (-0.4042, 0.2999, -2.967), (0.0, 2.15, -1.716), (-0.4042, 0.7069, -2.967), (-0.4042, 1.403, -2.967), (-0.4042, 2.15, -2.321), (0.0, 0.2999, -2.119), (0.0, 0.7069, -2.362), (0.0, 1.403, -2.362), (-5.0, 0.2999, -2.967), (-5.0, 0.7069, -2.967), (-5.0, 1.403, -2.967), (-5.0, 2.15, -2.321), (-0.4042, 1.403, -2.327), (-0.4042, 0.7069, -2.327), (-0.4042, 0.2999, -2.085), (-0.4042, 2.15, -1.611), (-5.0, 2.15, -1.611), (-0.4042, 2.516, -1.611), (-5.0, 2.516, -1.611), (0.0, 2.516, -1.611), (-0.4042, 2.15, -1.611), (0.0, 2.15, -1.611), (-0.3256, 2.15, -1.716), (-0.3256, 0.2999, -2.119), (-0.3256, 0.7069, -2.362), (-0.3256, 1.403, -2.362), (-0.3256, 2.15, -1.611), (-0.4042, 2.516, -1.611), (-0.4042, 0.0, -2.085), (-0.4042, 0.0, -2.967), (0.0, 0.0, -2.119), (-5.0, 0.0, -2.967), (-0.3256, 0.0, -2.119), (-0.4042, -2.516, -1.611), (-0.4042, 2.516, 1.611), (-0.4042, -2.516, 1.611), (-5.0, 1.403, -2.967), (-5.0, 2.516, -1.611), (-5.0, 1.403, -2.967), (-5.0, 2.516, -1.611), (-5.0, 1.403, -2.967), (-5.0, 2.516, -1.611), (5.0, -0.2999, -2.967), (0.4042, -2.15, -2.321), (0.4042, -2.15, 1.682), (0.4042, -0.2999, 2.967), (0.4042, -0.7069, 2.967), (0.4042, -1.403, 2.967), (0.4042, -2.15, 2.321), (5.0, -0.2999, 2.967), (5.0, -0.7069, 2.967), (5.0, -1.403, 2.967), (5.0, -2.15, 2.321), (0.4042, -1.403, 2.327), (0.4042, -0.7069, 2.327), (0.4042, -0.2999, 2.085), (0.4042, -2.15, 1.611), (5.0, -2.15, 1.611), (0.4042, -2.516, 1.611), (5.0, -2.516, 1.611), (0.4042, -2.15, 1.611), (0.3256, -2.15, 1.716), (0.3256, -0.2999, 2.119), (0.3256, -0.7069, 2.362), (0.3256, -1.403, 2.362), (0.3256, -2.15, 1.611), (0.4042, -2.516, 1.611), (0.4042, 2.516, 1.611), (0.4042, -2.516, 0.0), (5.0, -2.516, 0.0), (0.4042, -2.516, -1.611), (0.4042, 2.516, -1.611), (-0.4042, -2.15, 1.682), (-0.4042, -0.2999, 2.967), (0.0, -2.15, 1.716), (-0.4042, -0.7069, 2.967), (-0.4042, -1.403, 2.967), (-0.4042, -2.15, 2.321), (0.0, -0.2999, 2.119), (0.0, -0.7069, 2.362), (0.0, -1.403, 2.362), (-5.0, -0.2999, 2.967), (-5.0, -0.7069, 2.967), (-5.0, -1.403, 2.967), (-5.0, -2.15, 2.321), (-0.4042, -1.403, 2.327), (-0.4042, -0.7069, 2.327), (-0.4042, -0.2999, 2.085), (-0.4042, -2.15, 1.611), (-5.0, -2.15, 1.611), (-0.4042, -2.516, 1.611), (-5.0, -2.516, 1.611), (0.0, -2.516, 1.611), (-0.4042, -2.15, 1.611), (0.0, -2.15, 1.611), (-0.3256, -2.15, 1.716), (-0.3256, -0.2999, 2.119), (-0.3256, -0.7069, 2.362), (-0.3256, -1.403, 2.362), (-0.3256, -2.15, 1.611), (-0.4042, -2.516, 1.611), (-0.4042, 2.516, 1.611), (-0.4042, -2.516, 0.0), (-5.0, -2.516, 0.0), (0.0, -2.516, 0.0), (-0.4042, -2.516, -1.611), (-0.4042, 2.516, -1.611), (-5.0, -1.403, 2.967), (-5.0, -2.516, 1.611), (-5.0, -1.403, 2.967), (-5.0, -2.516, 1.611), (-5.0, -1.403, 2.967), (-5.0, -2.516, 1.611), (0.4042, -1.403, -2.967), (0.4042, -0.7069, -2.967), (0.4042, 2.15, 1.682), (0.4042, 0.2999, 2.967), (0.4042, 0.7069, 2.967), (0.4042, 1.403, 2.967), (0.4042, 2.15, 2.321), (5.0, 0.2999, 2.967), (5.0, 0.7069, 2.967), (5.0, 1.403, 2.967), (5.0, 2.15, 2.321), (0.4042, 1.403, 2.327), (0.4042, 0.7069, 2.327), (0.4042, 0.2999, 2.085), (0.4042, 2.15, 1.611), (5.0, 2.15, 1.611), (0.4042, 2.516, 1.611), (5.0, 2.516, 1.611), (0.4042, 2.15, 1.611), (0.3256, 2.15, 1.716), (0.3256, 0.2999, 2.119), (0.3256, 0.7069, 2.362), (0.3256, 1.403, 2.362), (0.3256, 2.15, 1.611), (0.4042, 2.516, 1.611), (0.4042, 0.0, 2.085), (0.4042, 0.0, 2.967), (5.0, 0.0, 2.967), (0.3256, 0.0, 2.119), (0.4042, -2.516, 1.611), (0.4042, 2.516, 0.0), (5.0, 2.516, 0.0), (0.4042, 2.516, -1.611), (0.4042, -2.516, -1.611), (-0.4042, 2.15, 1.682), (-0.4042, 0.2999, 2.967), (0.0, 2.15, 1.716), (-0.4042, 0.7069, 2.967), (-0.4042, 1.403, 2.967), (-0.4042, 2.15, 2.321), (0.0, 0.2999, 2.119), (0.0, 0.7069, 2.362), (0.0, 1.403, 2.362), (-5.0, 0.2999, 2.967), (-5.0, 0.7069, 2.967), (-5.0, 1.403, 2.967), (-5.0, 2.15, 2.321), (-0.4042, 1.403, 2.327), (-0.4042, 0.7069, 2.327), (-0.4042, 0.2999, 2.085), (-0.4042, 2.15, 1.611), (-5.0, 2.15, 1.611), (-0.4042, 2.516, 1.611), (-5.0, 2.516, 1.611), (0.0, 2.516, 1.611), (-0.4042, 2.15, 1.611), (0.0, 2.15, 1.611), (-0.3256, 2.15, 1.716), (-0.3256, 0.2999, 2.119), (-0.3256, 0.7069, 2.362), (-0.3256, 1.403, 2.362), (-0.3256, 2.15, 1.611), (-0.4042, 2.516, 1.611), (-0.4042, 0.0, 2.085), (-0.4042, 0.0, 2.967), (0.0, 0.0, 2.119), (-5.0, 0.0, 2.967), (-0.3256, 0.0, 2.119), (-0.4042, -2.516, 1.611), (-0.4042, 2.516, 0.0), (-5.0, 2.516, 0.0), (0.0, 2.516, 0.0), (-0.4042, 2.516, -1.611), (-0.4042, -2.516, -1.611), (-5.0, 1.403, 2.967), (-5.0, 2.516, 1.611), (-5.0, 1.403, 2.967), (-5.0, 2.516, 1.611), (-5.0, 1.403, 2.967), (-5.0, 2.516, 1.611), (0.4042, -0.2999, -2.967), (0.4042, -2.15, -1.682), (5.0, -2.15, -2.321), (0.4042, -1.403, -2.327), (0.4042, -0.7069, -2.327), (0.4042, -0.2999, -2.085), (0.4042, -2.15, -1.611), (5.0, -2.15, -1.611), (0.4042, -2.516, -1.611), (5.0, -2.516, -1.611), (0.4042, -2.15, -1.611), (0.3256, -2.15, -1.716), (0.3256, -0.2999, -2.119), (0.3256, -0.7069, -2.362), (0.3256, -1.403, -2.362), (0.3256, -2.15, -1.611), (0.4042, -2.516, -1.611), (0.4042, 2.516, -1.611), (0.4042, -2.516, 1.611), (0.4042, 2.516, 1.611), (-0.4042, -2.15, -1.682), (-0.4042, -0.2999, -2.967), (0.0, -2.15, -1.716), (-0.4042, -0.7069, -2.967), (-0.4042, -1.403, -2.967), (-0.4042, -2.15, -2.321), (0.0, -0.2999, -2.119), (0.0, -0.7069, -2.362), (0.0, -1.403, -2.362), (-5.0, -0.2999, -2.967), (-5.0, -0.7069, -2.967), (-5.0, -1.403, -2.967), (-5.0, -2.15, -2.321), (-0.4042, -1.403, -2.327), (-0.4042, -0.7069, -2.327), (-0.4042, -0.2999, -2.085), (-0.4042, -2.15, -1.611), (-5.0, -2.15, -1.611), (-0.4042, -2.516, -1.611), (-5.0, -2.516, -1.611), (0.0, -2.516, -1.611), (-0.4042, -2.15, -1.611), (0.0, -2.15, -1.611), (-0.3256, -2.15, -1.716), (-0.3256, -0.2999, -2.119), (-0.3256, -0.7069, -2.362), (-0.3256, -1.403, -2.362), (-0.3256, -2.15, -1.611), (-0.4042, -2.516, -1.611), (-0.4042, 2.516, -1.611), (-0.4042, -2.516, 1.611), (-0.4042, 2.516, 1.611), (-5.0, -1.403, -2.967), (-5.0, -2.516, -1.611), (-5.0, -1.403, -2.967), (-5.0, -2.516, -1.611), (-5.0, -1.403, -2.967), (-5.0, -2.516, -1.611), (0.4042, 2.15, -1.682), (0.4042, 0.2999, -2.967), (0.4042, 0.7069, -2.967), (0.4042, 1.403, -2.967), (0.4042, 2.15, -2.321), (5.0, 0.2999, -2.967), (5.0, 0.7069, -2.967), (5.0, 1.403, -2.967), (5.0, 2.15, -2.321), (0.4042, 1.403, -2.327), (0.4042, 0.7069, -2.327), (0.4042, 0.2999, -2.085), (0.4042, 2.15, -1.611), (5.0, 2.15, -1.611), (0.4042, 2.516, -1.611), (5.0, 2.516, -1.611), (0.4042, 2.15, -1.611), (0.3256, 2.15, -1.716), (0.3256, 0.2999, -2.119), (0.3256, 0.7069, -2.362), (0.3256, 1.403, -2.362), (0.3256, 2.15, -1.611), (0.4042, 2.516, -1.611), (0.4042, 0.0, -2.085), (0.4042, 0.0, -2.967), (5.0, 0.0, -2.967), (0.3256, 0.0, -2.119), (0.4042, -2.516, -1.611), (0.4042, 2.516, 1.611), (0.4042, -2.516, 1.611), (-0.4042, 2.15, -1.682), (-0.4042, 0.2999, -2.967), (0.0, 2.15, -1.716), (-0.4042, 0.7069, -2.967), (-0.4042, 1.403, -2.967), (-0.4042, 2.15, -2.321), (0.0, 0.2999, -2.119), (0.0, 0.7069, -2.362), (0.0, 1.403, -2.362), (-5.0, 0.2999, -2.967), (-5.0, 0.7069, -2.967), (-5.0, 1.403, -2.967), (-5.0, 2.15, -2.321), (-0.4042, 1.403, -2.327), (-0.4042, 0.7069, -2.327), (-0.4042, 0.2999, -2.085), (-0.4042, 2.15, -1.611), (-5.0, 2.15, -1.611), (-0.4042, 2.516, -1.611), (-5.0, 2.516, -1.611), (0.0, 2.516, -1.611), (-0.4042, 2.15, -1.611), (0.0, 2.15, -1.611), (-0.3256, 2.15, -1.716), (-0.3256, 0.2999, -2.119), (-0.3256, 0.7069, -2.362), (-0.3256, 1.403, -2.362), (-0.3256, 2.15, -1.611), (-0.4042, 2.516, -1.611), (-0.4042, 0.0, -2.085), (-0.4042, 0.0, -2.967), (0.0, 0.0, -2.119), (-5.0, 0.0, -2.967), (-0.3256, 0.0, -2.119), (-0.4042, -2.516, -1.611), (-0.4042, 2.516, 1.611), (-0.4042, -2.516, 1.611), (-5.0, 1.403, -2.967), (-5.0, 2.516, -1.611), (-5.0, 1.403, -2.967), (-5.0, 2.516, -1.611), (-5.0, 1.403, -2.967), (-5.0, 2.516, -1.611), (0.4042, -2.15, 1.682), (0.4042, -0.2999, 2.967), (0.4042, -0.7069, 2.967), (0.4042, -1.403, 2.967), (0.4042, -2.15, 2.321), (5.0, -0.2999, 2.967), (5.0, -0.7069, 2.967), (5.0, -1.403, 2.967), (5.0, -2.15, 2.321), (0.4042, -1.403, 2.327), (0.4042, -0.7069, 2.327), (0.4042, -0.2999, 2.085), (0.4042, -2.15, 1.611), (5.0, -2.15, 1.611), (0.4042, -2.516, 1.611), (5.0, -2.516, 1.611), (0.4042, -2.15, 1.611), (0.3256, -2.15, 1.716), (0.3256, -0.2999, 2.119), (0.3256, -0.7069, 2.362), (0.3256, -1.403, 2.362), (0.3256, -2.15, 1.611), (0.4042, -2.516, 1.611), (0.4042, 2.516, 1.611), (0.4042, -2.516, 0.0), (5.0, -2.516, 0.0), (0.4042, -2.516, -1.611), (0.4042, 2.516, -1.611), (-0.4042, -2.15, 1.682), (-0.4042, -0.2999, 2.967), (0.0, -2.15, 1.716), (-0.4042, -0.7069, 2.967), (-0.4042, -1.403, 2.967), (-0.4042, -2.15, 2.321), (0.0, -0.2999, 2.119), (0.0, -0.7069, 2.362), (0.0, -1.403, 2.362), (-5.0, -0.2999, 2.967), (-5.0, -0.7069, 2.967), (-5.0, -1.403, 2.967), (-5.0, -2.15, 2.321), (-0.4042, -1.403, 2.327), (-0.4042, -0.7069, 2.327), (-0.4042, -0.2999, 2.085), (-0.4042, -2.15, 1.611), (-5.0, -2.15, 1.611), (-0.4042, -2.516, 1.611), (-5.0, -2.516, 1.611), (0.0, -2.516, 1.611), (-0.4042, -2.15, 1.611), (0.0, -2.15, 1.611), (-0.3256, -2.15, 1.716), (-0.3256, -0.2999, 2.119), (-0.3256, -0.7069, 2.362), (-0.3256, -1.403, 2.362), (-0.3256, -2.15, 1.611), (-0.4042, -2.516, 1.611), (-0.4042, 2.516, 1.611), (-0.4042, -2.516, 0.0), (-5.0, -2.516, 0.0), (0.0, -2.516, 0.0), (-0.4042, -2.516, -1.611), (-0.4042, 2.516, -1.611), (-5.0, -1.403, 2.967), (-5.0, -2.516, 1.611), (-5.0, -1.403, 2.967), (-5.0, -2.516, 1.611), (-5.0, -1.403, 2.967), (-5.0, -2.516, 1.611), (0.4042, 2.15, 1.682), (0.4042, 0.2999, 2.967), (0.4042, 0.7069, 2.967), (0.4042, 1.403, 2.967), (0.4042, 2.15, 2.321), (5.0, 0.2999, 2.967), (5.0, 0.7069, 2.967), (5.0, 1.403, 2.967), (5.0, 2.15, 2.321), (0.4042, 1.403, 2.327), (0.4042, 0.7069, 2.327), (0.4042, 0.2999, 2.085), (0.4042, 2.15, 1.611), (5.0, 2.15, 1.611), (0.4042, 2.516, 1.611), (5.0, 2.516, 1.611), (0.4042, 2.15, 1.611), (0.3256, 2.15, 1.716), (0.3256, 0.2999, 2.119), (0.3256, 0.7069, 2.362), (0.3256, 1.403, 2.362), (0.3256, 2.15, 1.611), (0.4042, 2.516, 1.611), (0.4042, 0.0, 2.085), (0.4042, 0.0, 2.967), (5.0, 0.0, 2.967), (0.3256, 0.0, 2.119), (0.4042, -2.516, 1.611), (0.4042, 2.516, 0.0), (5.0, 2.516, 0.0), (0.4042, 2.516, -1.611), (0.4042, -2.516, -1.611), (-0.4042, 2.15, 1.682), (-0.4042, 0.2999, 2.967), (0.0, 2.15, 1.716), (-0.4042, 0.7069, 2.967), (-0.4042, 1.403, 2.967), (-0.4042, 2.15, 2.321), (0.0, 0.2999, 2.119), (0.0, 0.7069, 2.362), (0.0, 1.403, 2.362), (-5.0, 0.2999, 2.967), (-5.0, 0.7069, 2.967), (-5.0, 1.403, 2.967), (-5.0, 2.15, 2.321), (-0.4042, 1.403, 2.327), (-0.4042, 0.7069, 2.327), (-0.4042, 0.2999, 2.085), (-0.4042, 2.15, 1.611), (-5.0, 2.15, 1.611), (-0.4042, 2.516, 1.611), (-5.0, 2.516, 1.611), (0.0, 2.516, 1.611), (-0.4042, 2.15, 1.611), (0.0, 2.15, 1.611), (-0.3256, 2.15, 1.716), (-0.3256, 0.2999, 2.119), (-0.3256, 0.7069, 2.362), (-0.3256, 1.403, 2.362), (-0.3256, 2.15, 1.611), (-0.4042, 2.516, 1.611), (-0.4042, 0.0, 2.085), (-0.4042, 0.0, 2.967), (0.0, 0.0, 2.119), (-5.0, 0.0, 2.967), (-0.3256, 0.0, 2.119), (-0.4042, -2.516, 1.611), (-0.4042, 2.516, 0.0), (-5.0, 2.516, 0.0), (0.0, 2.516, 0.0), (-0.4042, 2.516, -1.611), (-0.4042, -2.516, -1.611), (-5.0, 1.403, 2.967), (-5.0, 2.516, 1.611), (-5.0, 1.403, 2.967), (-5.0, 2.516, 1.611), (-5.0, 1.403, 2.967), (-5.0, 2.516, 1.611)], [(37, 58), (45, 59), (58, 60), (59, 61), (60, 62), (61, 63), (107, 133), (115, 134), (133, 135), (134, 136), (135, 137), (136, 138), (180, 204), (188, 205), (204, 206), (205, 207), (206, 208), (207, 209), (255, 284), (263, 285), (284, 286), (285, 287), (286, 288), (287, 289), (321, 342), (329, 343), (342, 344), (343, 345), (344, 346), (345, 347), (389, 415), (397, 416), (415, 417), (416, 418), (417, 419), (418, 420), (460, 484), (468, 485), (484, 486), (485, 487), (486, 488), (487, 489), (533, 562), (541, 563), (562, 564), (563, 565), (564, 566), (565, 567)], [(19, 33, 34, 20), (18, 32, 33, 19), (92, 127, 32, 18), (20, 34, 28, 17), (3, 4, 8, 7), (15, 14, 165, 166), (89, 11, 1, 90), (11, 10, 2, 1), (10, 9, 3, 2), (8, 4, 0, 12, 13), (13, 12, 14, 15), (17, 28, 48, 21), (9, 0, 4, 3), (12, 16, 21, 48, 46, 14), (0, 17, 21, 16), (9, 20, 17, 0), (89, 92, 18, 11), (11, 18, 19, 10), (10, 19, 20, 9), (1, 2, 3, 7, 6, 5, 91, 90), (165, 14, 46, 201), (51, 52, 34, 33), (50, 51, 33, 32), (129, 50, 32, 127), (52, 49, 28, 34), (30, 37, 38, 31), (45, 200, 199, 44), (125, 126, 27, 41), (41, 27, 29, 40), (40, 29, 30, 39), (38, 43, 42, 26, 31), (43, 45, 44, 42), (49, 53, 48, 28), (39, 30, 31, 26), (42, 44, 46, 48, 53, 47), (26, 47, 53, 49), (39, 26, 49, 52), (125, 41, 50, 129), (41, 40, 51, 50), (40, 39, 52, 51), (27, 126, 128, 35, 36, 37, 30, 29), (199, 201, 46, 44), (295, 294, 211, 290), (371, 295, 290, 372), (85, 86, 104, 103), (84, 85, 103, 102), (92, 84, 102, 127), (86, 83, 98, 104), (69, 73, 74, 70), (81, 241, 240, 80), (89, 90, 67, 77), (77, 67, 68, 76), (76, 68, 69, 75), (74, 79, 78, 66, 70), (79, 81, 80, 78), (83, 87, 118, 98), (75, 69, 70, 66), (78, 80, 116, 118, 87, 82), (66, 82, 87, 83), (75, 66, 83, 86), (89, 77, 84, 92), (77, 76, 85, 84), (76, 75, 86, 85), (67, 90, 91, 71, 72, 73, 69, 68), (240, 281, 116, 80), (121, 103, 104, 122), (120, 102, 103, 121), (129, 127, 102, 120), (122, 104, 98, 119), (100, 101, 108, 107), (115, 114, 279, 280), (125, 111, 97, 126), (111, 110, 99, 97), (110, 109, 100, 99), (108, 101, 96, 112, 113), (113, 112, 114, 115), (119, 98, 118, 123), (109, 96, 101, 100), (112, 117, 123, 118, 116, 114), (96, 119, 123, 117), (109, 122, 119, 96), (125, 129, 120, 111), (111, 120, 121, 110), (110, 121, 122, 109), (97, 99, 100, 107, 106, 105, 128, 126), (279, 114, 116, 281), (299, 298, 445, 446), (210, 140, 292, 64), (160, 161, 177, 176), (159, 160, 176, 175), (238, 159, 175, 275), (161, 158, 171, 177), (144, 148, 149, 145), (156, 166, 165, 155), (235, 236, 142, 152), (152, 142, 143, 151), (151, 143, 144, 150), (149, 154, 153, 141, 145), (154, 156, 155, 153), (158, 162, 191, 171), (150, 144, 145, 141), (153, 155, 189, 191, 162, 157), (141, 157, 162, 158), (150, 141, 158, 161), (235, 152, 159, 238), (152, 151, 160, 159), (151, 150, 161, 160), (142, 236, 237, 146, 147, 148, 144, 143), (165, 201, 189, 155), (194, 176, 177, 195), (193, 175, 176, 194), (277, 275, 175, 193), (195, 177, 171, 192), (173, 174, 181, 180), (188, 187, 199, 200), (273, 184, 170, 274), (184, 183, 172, 170), (183, 182, 173, 172), (181, 174, 169, 185, 186), (186, 185, 187, 188), (192, 171, 191, 196), (182, 169, 174, 173), (185, 190, 196, 191, 189, 187), (169, 192, 196, 190), (182, 195, 192, 169), (273, 277, 193, 184), (184, 193, 194, 183), (183, 194, 195, 182), (170, 172, 173, 180, 179, 178, 276, 274), (199, 187, 189, 201), (304, 318, 312, 301), (374, 409, 316, 302), (231, 251, 252, 232), (230, 250, 251, 231), (238, 275, 250, 230), (232, 252, 246, 229), (215, 216, 220, 219), (227, 226, 240, 241), (235, 223, 213, 236), (223, 222, 214, 213), (222, 221, 215, 214), (220, 216, 212, 224, 225), (225, 224, 226, 227), (229, 246, 266, 233), (221, 212, 216, 215), (224, 228, 233, 266, 264, 226), (212, 229, 233, 228), (221, 232, 229, 212), (235, 238, 230, 223), (223, 230, 231, 222), (222, 231, 232, 221), (213, 214, 215, 219, 218, 217, 237, 236), (240, 226, 264, 281), (269, 270, 252, 251), (268, 269, 251, 250), (277, 268, 250, 275), (270, 267, 246, 252), (248, 255, 256, 249), (263, 280, 279, 262), (273, 274, 245, 259), (259, 245, 247, 258), (258, 247, 248, 257), (256, 261, 260, 244, 249), (261, 263, 262, 260), (267, 271, 266, 246), (257, 248, 249, 244), (260, 262, 264, 266, 271, 265), (244, 265, 271, 267), (257, 244, 267, 270), (273, 259, 268, 277), (259, 258, 269, 268), (258, 257, 270, 269), (245, 274, 276, 253, 254, 255, 248, 247), (279, 281, 264, 262), (302, 316, 317, 303), (303, 317, 318, 304), (294, 293, 210, 211), (292, 140, 291, 296, 297), (297, 296, 298, 299), (301, 312, 332, 305), (293, 291, 140, 210), (296, 300, 305, 332, 330, 298), (291, 301, 305, 300), (293, 304, 301, 291), (371, 374, 302, 295), (295, 302, 303, 294), (294, 303, 304, 293), (290, 211, 210, 64, 65, 139, 373, 372), (445, 298, 330, 481), (335, 336, 318, 317), (334, 335, 317, 316), (411, 334, 316, 409), (336, 333, 312, 318), (314, 321, 322, 315), (329, 480, 479, 328), (407, 408, 311, 325), (325, 311, 313, 324), (324, 313, 314, 323), (322, 327, 326, 310, 315), (327, 329, 328, 326), (333, 337, 332, 312), (323, 314, 315, 310), (326, 328, 330, 332, 337, 331), (310, 331, 337, 333), (323, 310, 333, 336), (407, 325, 334, 411), (325, 324, 335, 334), (324, 323, 336, 335), (311, 408, 410, 319, 320, 321, 314, 313), (479, 481, 330, 328), (367, 368, 386, 385), (366, 367, 385, 384), (374, 366, 384, 409), (368, 365, 380, 386), (351, 355, 356, 352), (363, 519, 518, 362), (371, 372, 349, 359), (359, 349, 350, 358), (358, 350, 351, 357), (356, 361, 360, 348, 352), (361, 363, 362, 360), (365, 369, 400, 380), (357, 351, 352, 348), (360, 362, 398, 400, 369, 364), (348, 364, 369, 365), (357, 348, 365, 368), (371, 359, 366, 374), (359, 358, 367, 366), (358, 357, 368, 367), (349, 372, 373, 353, 354, 355, 351, 350), (518, 559, 398, 362), (403, 385, 386, 404), (402, 384, 385, 403), (411, 409, 384, 402), (404, 386, 380, 401), (382, 383, 390, 389), (397, 396, 557, 558), (407, 393, 379, 408), (393, 392, 381, 379), (392, 391, 382, 381), (390, 383, 378, 394, 395), (395, 394, 396, 397), (401, 380, 400, 405), (391, 378, 383, 382), (394, 399, 405, 400, 398, 396), (378, 401, 405, 399), (391, 404, 401, 378), (407, 411, 402, 393), (393, 402, 403, 392), (392, 403, 404, 391), (379, 381, 382, 389, 388, 387, 410, 408), (557, 396, 398, 559), (440, 441, 457, 456), (439, 440, 456, 455), (516, 439, 455, 553), (441, 438, 451, 457), (424, 428, 429, 425), (436, 446, 445, 435), (513, 514, 422, 432), (432, 422, 423, 431), (431, 423, 424, 430), (429, 434, 433, 421, 425), (434, 436, 435, 433), (438, 442, 471, 451), (430, 424, 425, 421), (433, 435, 469, 471, 442, 437), (421, 437, 442, 438), (430, 421, 438, 441), (513, 432, 439, 516), (432, 431, 440, 439), (431, 430, 441, 440), (422, 514, 515, 426, 427, 428, 424, 423), (445, 481, 469, 435), (474, 456, 457, 475), (473, 455, 456, 474), (555, 553, 455, 473), (475, 457, 451, 472), (453, 454, 461, 460), (468, 467, 479, 480), (551, 464, 450, 552), (464, 463, 452, 450), (463, 462, 453, 452), (461, 454, 449, 465, 466), (466, 465, 467, 468), (472, 451, 471, 476), (462, 449, 454, 453), (465, 470, 476, 471, 469, 467), (449, 472, 476, 470), (462, 475, 472, 449), (551, 555, 473, 464), (464, 473, 474, 463), (463, 474, 475, 462), (450, 452, 453, 460, 459, 458, 554, 552), (479, 467, 469, 481), (509, 529, 530, 510), (508, 528, 529, 509), (516, 553, 528, 508), (510, 530, 524, 507), (493, 494, 498, 497), (505, 504, 518, 519), (513, 501, 491, 514), (501, 500, 492, 491), (500, 499, 493, 492), (498, 494, 490, 502, 503), (503, 502, 504, 505), (507, 524, 544, 511), (499, 490, 494, 493), (502, 506, 511, 544, 542, 504), (490, 507, 511, 506), (499, 510, 507, 490), (513, 516, 508, 501), (501, 508, 509, 500), (500, 509, 510, 499), (491, 492, 493, 497, 496, 495, 515, 514), (518, 504, 542, 559), (547, 548, 530, 529), (546, 547, 529, 528), (555, 546, 528, 553), (548, 545, 524, 530), (526, 533, 534, 527), (541, 558, 557, 540), (551, 552, 523, 537), (537, 523, 525, 536), (536, 525, 526, 535), (534, 539, 538, 522, 527), (539, 541, 540, 538), (545, 549, 544, 524), (535, 526, 527, 522), (538, 540, 542, 544, 549, 543), (522, 543, 549, 545), (535, 522, 545, 548), (551, 537, 546, 555), (537, 536, 547, 546), (536, 535, 548, 547), (523, 552, 554, 531, 532, 533, 526, 525), (557, 559, 542, 540)])
me_plane.use_remesh_preserve_volume = False
me_plane.use_remesh_preserve_attributes = False
me_plane.use_mirror_vertex_groups = False
me_plane.update()

# ---- objects
ob_sun = bpy.data.objects.new('Sun', light_sun)
ob_lamp = bpy.data.objects.new('Lamp', light_lamp)
ob_camera = bpy.data.objects.new('Camera', cam_camera)
ob_plane_006 = bpy.data.objects.new('Plane.006', me_plane_011)
ob_plane_005 = bpy.data.objects.new('Plane.005', me_plane_010)
ob_plane_004 = bpy.data.objects.new('Plane.004', me_plane_008)
ob_plane_002 = bpy.data.objects.new('Plane.002', me_plane_007)
ob_plane_003 = bpy.data.objects.new('Plane.003', me_plane_005)
ob_plane_001 = bpy.data.objects.new('Plane.001', me_plane_003)
ob_plane = bpy.data.objects.new('Plane', me_plane)

# ---- transforms, parenting, visibility, modifiers, constraints
ob_sun.location = (-2.974, -0.5612, -0.9271)
ob_sun.lineart.crease_threshold = 0.0
ob_lamp.location = (6.597, -8.165, 5.276)
ob_lamp.rotation_euler = (0.6503, 0.05522, 1.866)
ob_lamp.lock_rotations_4d = False
ob_lamp.empty_display_type = 'ARROWS'
ob_lamp.color = (0.0, 0.0, 0.0, 0.0)
ob_lamp.lineart.crease_threshold = 0.0
ob_camera.location = (7.481, -6.508, 5.344)
ob_camera.rotation_euler = (1.109, 0.0, 0.8149)
ob_camera.lock_rotations_4d = False
ob_camera.empty_display_type = 'ARROWS'
ob_camera.color = (0.0, 0.0, 0.0, 0.0)
ob_camera.display_type = 'WIRE'
ob_camera.lineart.crease_threshold = 0.0
ob_plane_006.location = (0.0, 0.0, 0.0)
ob_plane_006.rotation_euler = (-4.712, -0.0, 0.0)
ob_plane_006.scale = (-0.2464, -0.2464, -0.2464)
ob_plane_006.lineart.crease_threshold = 0.0
ob_plane_005.location = (0.0, 0.0, 0.0)
ob_plane_005.rotation_euler = (-1.571, -0.5236, -3.142)
ob_plane_005.scale = (-0.2464, -0.2464, -0.2464)
ob_plane_005.hide_viewport = True
ob_plane_005.lineart.crease_threshold = 0.0
ob_plane_004.location = (0.0, 0.0, 0.0)
ob_plane_004.rotation_euler = (-4.712, 0.5236, 0.0)
ob_plane_004.scale = (-0.2464, -0.2464, -0.2464)
ob_plane_004.hide_viewport = True
ob_plane_004.lineart.crease_threshold = 0.0
ob_plane_002.location = (0.0, 0.0, 0.0)
ob_plane_002.rotation_euler = (-4.712, 0.5236, 0.0)
ob_plane_002.scale = (-0.2464, -0.2464, -0.2464)
ob_plane_002.hide_viewport = True
ob_plane_002.lineart.crease_threshold = 0.0
ob_plane_003.location = (0.0, 0.0, 0.0)
ob_plane_003.rotation_euler = (-4.712, -0.0, 1.571)
ob_plane_003.scale = (-0.2464, -0.2464, -0.2464)
ob_plane_003.hide_viewport = True
ob_plane_003.lineart.crease_threshold = 0.0
_m = ob_plane_003.modifiers.new('Mirror', 'MIRROR')
_m.use_axis = (True, True, True)
_m.use_clip = True
ob_plane_001.location = (0.0, 0.0, 0.0)
ob_plane_001.rotation_euler = (-4.712, -0.0, 0.0)
ob_plane_001.scale = (-0.2464, -0.2464, -0.2464)
ob_plane_001.hide_viewport = True
ob_plane_001.lineart.crease_threshold = 0.0
ob_plane.location = (0.0, 0.0, 0.0)
ob_plane.rotation_euler = (-4.712, -0.0, 0.0)
ob_plane.scale = (-0.2464, -0.2464, -0.2464)
ob_plane.hide_viewport = True
ob_plane.lineart.crease_threshold = 0.0

# ---- collection membership
col_collection_1.objects.link(ob_sun)
col_collection_1.objects.link(ob_lamp)
col_collection_1.objects.link(ob_camera)
col_collection_2.objects.link(ob_plane_006)
col_collection_2.objects.link(ob_plane_005)
col_collection_2.objects.link(ob_plane_004)
col_collection_2.objects.link(ob_plane_002)
col_collection_2.objects.link(ob_plane_003)
col_collection_2.objects.link(ob_plane_001)
col_collection_2.objects.link(ob_plane)

# ---- scene / render settings (as saved in the file)
scene.camera = ob_camera
scene.frame_start = 1; scene.frame_end = 250; scene.frame_set(0)
scene.render.engine = 'BLENDER_EEVEE_NEXT'
scene.render.resolution_percentage = 50
scene.render.dither_intensity = 0.0
scene.cycles.use_denoising = False
scene.cycles.samples = 128
scene.cycles.sampling_pattern = 'TABULATED_SOBOL'
scene.cycles.light_sampling_threshold = 0.0
scene.cycles.use_adaptive_sampling = False
scene.cycles.use_light_tree = False
scene.cycles.blur_glossy = 0.0
scene.cycles.sample_clamp_indirect = 0.0
scene.view_settings.view_transform = 'Standard'
bpy.context.view_layer.update()
